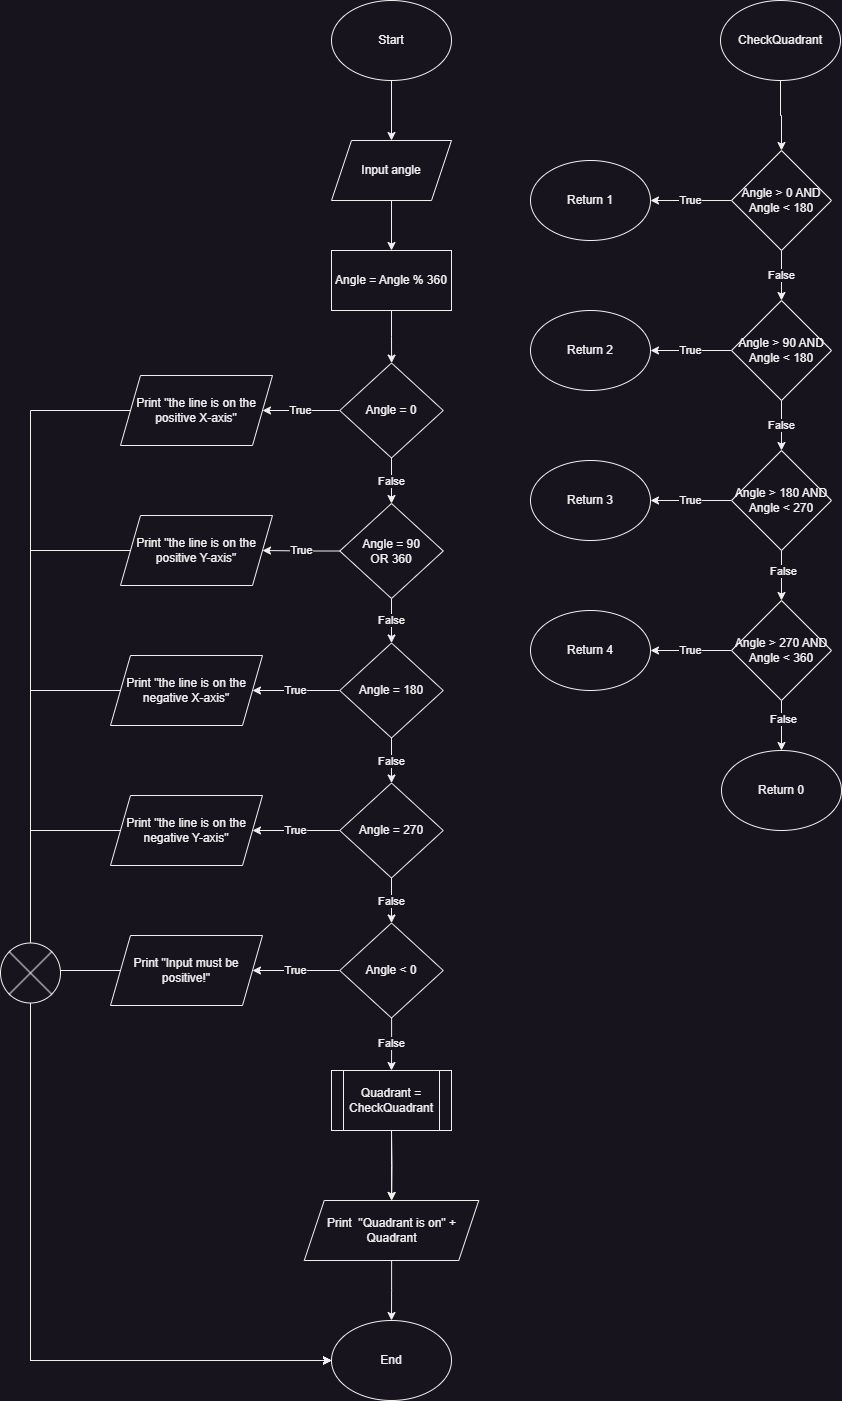

The diagram above was exported from draw.io. Its source (the exported page's mxGraphModel, read from the mxfile embedded in the PNG):
<mxGraphModel dx="1050" dy="621" grid="1" gridSize="10" guides="1" tooltips="1" connect="1" arrows="1" fold="1" page="1" pageScale="1" pageWidth="850" pageHeight="1100" math="0" shadow="0">
  <root>
    <mxCell id="0" />
    <mxCell id="1" parent="0" />
    <mxCell id="jTfygnhItzE6GSoGO5AF-3" value="" style="edgeStyle=orthogonalEdgeStyle;rounded=0;orthogonalLoop=1;jettySize=auto;html=1;" parent="1" source="jTfygnhItzE6GSoGO5AF-1" target="jTfygnhItzE6GSoGO5AF-2" edge="1">
      <mxGeometry relative="1" as="geometry" />
    </mxCell>
    <mxCell id="jTfygnhItzE6GSoGO5AF-1" value="Start" style="ellipse;whiteSpace=wrap;html=1;" parent="1" vertex="1">
      <mxGeometry x="461" width="120" height="80" as="geometry" />
    </mxCell>
    <mxCell id="jTfygnhItzE6GSoGO5AF-5" value="" style="edgeStyle=orthogonalEdgeStyle;rounded=0;orthogonalLoop=1;jettySize=auto;html=1;" parent="1" source="jTfygnhItzE6GSoGO5AF-2" target="jTfygnhItzE6GSoGO5AF-4" edge="1">
      <mxGeometry relative="1" as="geometry" />
    </mxCell>
    <mxCell id="jTfygnhItzE6GSoGO5AF-2" value="Input angle" style="shape=parallelogram;perimeter=parallelogramPerimeter;whiteSpace=wrap;html=1;fixedSize=1;" parent="1" vertex="1">
      <mxGeometry x="461" y="140" width="120" height="60" as="geometry" />
    </mxCell>
    <mxCell id="pajdl-OMX4sMssUlOcyz-2" value="" style="edgeStyle=orthogonalEdgeStyle;rounded=0;orthogonalLoop=1;jettySize=auto;html=1;" parent="1" source="jTfygnhItzE6GSoGO5AF-4" target="pajdl-OMX4sMssUlOcyz-1" edge="1">
      <mxGeometry relative="1" as="geometry" />
    </mxCell>
    <mxCell id="jTfygnhItzE6GSoGO5AF-4" value="Angle = Angle % 360" style="rounded=0;whiteSpace=wrap;html=1;" parent="1" vertex="1">
      <mxGeometry x="461" y="250" width="120" height="60" as="geometry" />
    </mxCell>
    <mxCell id="pajdl-OMX4sMssUlOcyz-4" value="True" style="edgeStyle=orthogonalEdgeStyle;rounded=0;orthogonalLoop=1;jettySize=auto;html=1;" parent="1" source="pajdl-OMX4sMssUlOcyz-1" target="pajdl-OMX4sMssUlOcyz-3" edge="1">
      <mxGeometry relative="1" as="geometry" />
    </mxCell>
    <mxCell id="pajdl-OMX4sMssUlOcyz-10" value="False" style="edgeStyle=orthogonalEdgeStyle;rounded=0;orthogonalLoop=1;jettySize=auto;html=1;" parent="1" source="pajdl-OMX4sMssUlOcyz-1" target="pajdl-OMX4sMssUlOcyz-5" edge="1">
      <mxGeometry relative="1" as="geometry" />
    </mxCell>
    <mxCell id="pajdl-OMX4sMssUlOcyz-1" value="Angle = 0" style="rhombus;whiteSpace=wrap;html=1;" parent="1" vertex="1">
      <mxGeometry x="469.25" y="362.5" width="103.5" height="95" as="geometry" />
    </mxCell>
    <mxCell id="pajdl-OMX4sMssUlOcyz-31" style="edgeStyle=orthogonalEdgeStyle;rounded=0;orthogonalLoop=1;jettySize=auto;html=1;entryX=0;entryY=0.5;entryDx=0;entryDy=0;" parent="1" source="pajdl-OMX4sMssUlOcyz-3" target="pajdl-OMX4sMssUlOcyz-24" edge="1">
      <mxGeometry relative="1" as="geometry">
        <Array as="points">
          <mxPoint x="160" y="410" />
          <mxPoint x="160" y="1360" />
        </Array>
      </mxGeometry>
    </mxCell>
    <mxCell id="pajdl-OMX4sMssUlOcyz-3" value="Print &quot;the line is on the positive X-axis&quot;" style="shape=parallelogram;perimeter=parallelogramPerimeter;whiteSpace=wrap;html=1;fixedSize=1;" parent="1" vertex="1">
      <mxGeometry x="250" y="375" width="152" height="70" as="geometry" />
    </mxCell>
    <mxCell id="pajdl-OMX4sMssUlOcyz-11" value="False" style="edgeStyle=orthogonalEdgeStyle;rounded=0;orthogonalLoop=1;jettySize=auto;html=1;" parent="1" source="pajdl-OMX4sMssUlOcyz-5" target="pajdl-OMX4sMssUlOcyz-6" edge="1">
      <mxGeometry relative="1" as="geometry" />
    </mxCell>
    <mxCell id="pajdl-OMX4sMssUlOcyz-20" value="True" style="edgeStyle=orthogonalEdgeStyle;rounded=0;orthogonalLoop=1;jettySize=auto;html=1;" parent="1" source="pajdl-OMX4sMssUlOcyz-5" target="pajdl-OMX4sMssUlOcyz-19" edge="1">
      <mxGeometry relative="1" as="geometry" />
    </mxCell>
    <mxCell id="pajdl-OMX4sMssUlOcyz-5" value="Angle = 90&lt;br&gt;OR 360" style="rhombus;whiteSpace=wrap;html=1;" parent="1" vertex="1">
      <mxGeometry x="469.25" y="503" width="103.5" height="95" as="geometry" />
    </mxCell>
    <mxCell id="pajdl-OMX4sMssUlOcyz-12" value="False" style="edgeStyle=orthogonalEdgeStyle;rounded=0;orthogonalLoop=1;jettySize=auto;html=1;" parent="1" source="pajdl-OMX4sMssUlOcyz-6" target="pajdl-OMX4sMssUlOcyz-7" edge="1">
      <mxGeometry relative="1" as="geometry" />
    </mxCell>
    <mxCell id="pajdl-OMX4sMssUlOcyz-21" value="True" style="edgeStyle=orthogonalEdgeStyle;rounded=0;orthogonalLoop=1;jettySize=auto;html=1;" parent="1" source="pajdl-OMX4sMssUlOcyz-6" target="pajdl-OMX4sMssUlOcyz-18" edge="1">
      <mxGeometry relative="1" as="geometry" />
    </mxCell>
    <mxCell id="pajdl-OMX4sMssUlOcyz-6" value="Angle = 180" style="rhombus;whiteSpace=wrap;html=1;" parent="1" vertex="1">
      <mxGeometry x="469.25" y="642.5" width="103.5" height="95" as="geometry" />
    </mxCell>
    <mxCell id="pajdl-OMX4sMssUlOcyz-13" value="False" style="edgeStyle=orthogonalEdgeStyle;rounded=0;orthogonalLoop=1;jettySize=auto;html=1;" parent="1" source="pajdl-OMX4sMssUlOcyz-7" target="pajdl-OMX4sMssUlOcyz-8" edge="1">
      <mxGeometry relative="1" as="geometry" />
    </mxCell>
    <mxCell id="pajdl-OMX4sMssUlOcyz-22" value="True" style="edgeStyle=orthogonalEdgeStyle;rounded=0;orthogonalLoop=1;jettySize=auto;html=1;" parent="1" source="pajdl-OMX4sMssUlOcyz-7" target="pajdl-OMX4sMssUlOcyz-17" edge="1">
      <mxGeometry relative="1" as="geometry" />
    </mxCell>
    <mxCell id="pajdl-OMX4sMssUlOcyz-7" value="Angle = 270" style="rhombus;whiteSpace=wrap;html=1;" parent="1" vertex="1">
      <mxGeometry x="469.25" y="782.5" width="103.5" height="95" as="geometry" />
    </mxCell>
    <mxCell id="pajdl-OMX4sMssUlOcyz-14" value="False" style="edgeStyle=orthogonalEdgeStyle;rounded=0;orthogonalLoop=1;jettySize=auto;html=1;entryX=0.5;entryY=0;entryDx=0;entryDy=0;" parent="1" source="pajdl-OMX4sMssUlOcyz-8" target="pajdl-OMX4sMssUlOcyz-37" edge="1">
      <mxGeometry relative="1" as="geometry">
        <mxPoint x="521" y="1080" as="targetPoint" />
      </mxGeometry>
    </mxCell>
    <mxCell id="pajdl-OMX4sMssUlOcyz-23" value="True" style="edgeStyle=orthogonalEdgeStyle;rounded=0;orthogonalLoop=1;jettySize=auto;html=1;" parent="1" source="pajdl-OMX4sMssUlOcyz-8" target="pajdl-OMX4sMssUlOcyz-16" edge="1">
      <mxGeometry relative="1" as="geometry" />
    </mxCell>
    <mxCell id="pajdl-OMX4sMssUlOcyz-8" value="Angle &amp;lt; 0" style="rhombus;whiteSpace=wrap;html=1;" parent="1" vertex="1">
      <mxGeometry x="469.25" y="922.5" width="103.5" height="95" as="geometry" />
    </mxCell>
    <mxCell id="pajdl-OMX4sMssUlOcyz-27" style="edgeStyle=orthogonalEdgeStyle;rounded=0;orthogonalLoop=1;jettySize=auto;html=1;entryX=0;entryY=0.5;entryDx=0;entryDy=0;" parent="1" source="pajdl-OMX4sMssUlOcyz-16" target="pajdl-OMX4sMssUlOcyz-24" edge="1">
      <mxGeometry relative="1" as="geometry">
        <Array as="points">
          <mxPoint x="160" y="970" />
          <mxPoint x="160" y="1360" />
        </Array>
      </mxGeometry>
    </mxCell>
    <mxCell id="pajdl-OMX4sMssUlOcyz-16" value="Print &quot;Input must be &lt;br&gt;positive!&quot;" style="shape=parallelogram;perimeter=parallelogramPerimeter;whiteSpace=wrap;html=1;fixedSize=1;" parent="1" vertex="1">
      <mxGeometry x="240" y="935" width="152" height="70" as="geometry" />
    </mxCell>
    <mxCell id="pajdl-OMX4sMssUlOcyz-28" style="edgeStyle=orthogonalEdgeStyle;rounded=0;orthogonalLoop=1;jettySize=auto;html=1;entryX=0;entryY=0.5;entryDx=0;entryDy=0;" parent="1" source="pajdl-OMX4sMssUlOcyz-17" target="pajdl-OMX4sMssUlOcyz-24" edge="1">
      <mxGeometry relative="1" as="geometry">
        <Array as="points">
          <mxPoint x="160" y="830" />
          <mxPoint x="160" y="1360" />
        </Array>
      </mxGeometry>
    </mxCell>
    <mxCell id="pajdl-OMX4sMssUlOcyz-17" value="Print &quot;the line is on the negative Y-axis&quot;" style="shape=parallelogram;perimeter=parallelogramPerimeter;whiteSpace=wrap;html=1;fixedSize=1;" parent="1" vertex="1">
      <mxGeometry x="240" y="795" width="152" height="70" as="geometry" />
    </mxCell>
    <mxCell id="pajdl-OMX4sMssUlOcyz-29" style="edgeStyle=orthogonalEdgeStyle;rounded=0;orthogonalLoop=1;jettySize=auto;html=1;entryX=0;entryY=0.5;entryDx=0;entryDy=0;" parent="1" source="pajdl-OMX4sMssUlOcyz-18" target="pajdl-OMX4sMssUlOcyz-24" edge="1">
      <mxGeometry relative="1" as="geometry">
        <Array as="points">
          <mxPoint x="160" y="690" />
          <mxPoint x="160" y="1360" />
        </Array>
      </mxGeometry>
    </mxCell>
    <mxCell id="pajdl-OMX4sMssUlOcyz-18" value="Print &quot;the line is on the negative X-axis&quot;" style="shape=parallelogram;perimeter=parallelogramPerimeter;whiteSpace=wrap;html=1;fixedSize=1;" parent="1" vertex="1">
      <mxGeometry x="240" y="655" width="152" height="70" as="geometry" />
    </mxCell>
    <mxCell id="pajdl-OMX4sMssUlOcyz-30" style="edgeStyle=orthogonalEdgeStyle;rounded=0;orthogonalLoop=1;jettySize=auto;html=1;entryX=0;entryY=0.5;entryDx=0;entryDy=0;" parent="1" source="pajdl-OMX4sMssUlOcyz-19" target="pajdl-OMX4sMssUlOcyz-24" edge="1">
      <mxGeometry relative="1" as="geometry">
        <Array as="points">
          <mxPoint x="160" y="550" />
          <mxPoint x="160" y="1360" />
        </Array>
      </mxGeometry>
    </mxCell>
    <mxCell id="pajdl-OMX4sMssUlOcyz-19" value="Print &quot;the line is on the positive Y-axis&quot;" style="shape=parallelogram;perimeter=parallelogramPerimeter;whiteSpace=wrap;html=1;fixedSize=1;" parent="1" vertex="1">
      <mxGeometry x="250" y="515" width="152" height="70" as="geometry" />
    </mxCell>
    <mxCell id="pajdl-OMX4sMssUlOcyz-24" value="End" style="ellipse;whiteSpace=wrap;html=1;" parent="1" vertex="1">
      <mxGeometry x="461" y="1320" width="120" height="80" as="geometry" />
    </mxCell>
    <mxCell id="pajdl-OMX4sMssUlOcyz-35" value="" style="edgeStyle=orthogonalEdgeStyle;rounded=0;orthogonalLoop=1;jettySize=auto;html=1;" parent="1" target="pajdl-OMX4sMssUlOcyz-34" edge="1">
      <mxGeometry relative="1" as="geometry">
        <mxPoint x="521" y="1130" as="sourcePoint" />
      </mxGeometry>
    </mxCell>
    <mxCell id="pajdl-OMX4sMssUlOcyz-36" value="" style="edgeStyle=orthogonalEdgeStyle;rounded=0;orthogonalLoop=1;jettySize=auto;html=1;" parent="1" source="pajdl-OMX4sMssUlOcyz-34" target="pajdl-OMX4sMssUlOcyz-24" edge="1">
      <mxGeometry relative="1" as="geometry" />
    </mxCell>
    <mxCell id="pajdl-OMX4sMssUlOcyz-34" value="Print&amp;nbsp; &quot;Quadrant is on&quot; + Quadrant" style="shape=parallelogram;perimeter=parallelogramPerimeter;whiteSpace=wrap;html=1;fixedSize=1;" parent="1" vertex="1">
      <mxGeometry x="433.75" y="1200" width="174.5" height="60" as="geometry" />
    </mxCell>
    <mxCell id="pajdl-OMX4sMssUlOcyz-38" value="" style="edgeStyle=orthogonalEdgeStyle;rounded=0;orthogonalLoop=1;jettySize=auto;html=1;" parent="1" source="pajdl-OMX4sMssUlOcyz-37" target="pajdl-OMX4sMssUlOcyz-34" edge="1">
      <mxGeometry relative="1" as="geometry" />
    </mxCell>
    <mxCell id="pajdl-OMX4sMssUlOcyz-37" value="Quadrant = CheckQuadrant" style="shape=process;whiteSpace=wrap;html=1;backgroundOutline=1;" parent="1" vertex="1">
      <mxGeometry x="461" y="1070" width="120" height="60" as="geometry" />
    </mxCell>
    <mxCell id="pajdl-OMX4sMssUlOcyz-39" value="" style="verticalLabelPosition=bottom;verticalAlign=top;html=1;shape=mxgraph.flowchart.or;" parent="1" vertex="1">
      <mxGeometry x="130" y="942.5" width="60" height="60" as="geometry" />
    </mxCell>
    <mxCell id="IKY-rh9or1zYXpgbSBXB-1" value="" style="edgeStyle=orthogonalEdgeStyle;rounded=0;orthogonalLoop=1;jettySize=auto;html=1;" parent="1" source="IKY-rh9or1zYXpgbSBXB-2" target="IKY-rh9or1zYXpgbSBXB-7" edge="1">
      <mxGeometry relative="1" as="geometry" />
    </mxCell>
    <mxCell id="IKY-rh9or1zYXpgbSBXB-2" value="CheckQuadrant" style="ellipse;whiteSpace=wrap;html=1;" parent="1" vertex="1">
      <mxGeometry x="850" width="120" height="80" as="geometry" />
    </mxCell>
    <mxCell id="IKY-rh9or1zYXpgbSBXB-17" value="True" style="edgeStyle=orthogonalEdgeStyle;rounded=0;orthogonalLoop=1;jettySize=auto;html=1;" parent="1" source="IKY-rh9or1zYXpgbSBXB-3" target="IKY-rh9or1zYXpgbSBXB-13" edge="1">
      <mxGeometry relative="1" as="geometry" />
    </mxCell>
    <mxCell id="IKY-rh9or1zYXpgbSBXB-19" value="" style="edgeStyle=orthogonalEdgeStyle;rounded=0;orthogonalLoop=1;jettySize=auto;html=1;" parent="1" source="IKY-rh9or1zYXpgbSBXB-3" target="IKY-rh9or1zYXpgbSBXB-18" edge="1">
      <mxGeometry relative="1" as="geometry" />
    </mxCell>
    <mxCell id="IKY-rh9or1zYXpgbSBXB-21" value="False" style="edgeLabel;html=1;align=center;verticalAlign=middle;resizable=0;points=[];" parent="IKY-rh9or1zYXpgbSBXB-19" vertex="1" connectable="0">
      <mxGeometry x="-0.2776" y="1" relative="1" as="geometry">
        <mxPoint as="offset" />
      </mxGeometry>
    </mxCell>
    <mxCell id="IKY-rh9or1zYXpgbSBXB-3" value="Angle &amp;gt; 270 AND&lt;br&gt;Angle &amp;lt; 360" style="rhombus;whiteSpace=wrap;html=1;" parent="1" vertex="1">
      <mxGeometry x="861" y="600" width="100" height="100" as="geometry" />
    </mxCell>
    <mxCell id="IKY-rh9or1zYXpgbSBXB-4" value="False" style="edgeStyle=orthogonalEdgeStyle;rounded=0;orthogonalLoop=1;jettySize=auto;html=1;" parent="1" source="IKY-rh9or1zYXpgbSBXB-5" target="IKY-rh9or1zYXpgbSBXB-9" edge="1">
      <mxGeometry relative="1" as="geometry" />
    </mxCell>
    <mxCell id="IKY-rh9or1zYXpgbSBXB-15" value="True" style="edgeStyle=orthogonalEdgeStyle;rounded=0;orthogonalLoop=1;jettySize=auto;html=1;" parent="1" source="IKY-rh9or1zYXpgbSBXB-5" target="IKY-rh9or1zYXpgbSBXB-11" edge="1">
      <mxGeometry relative="1" as="geometry" />
    </mxCell>
    <mxCell id="IKY-rh9or1zYXpgbSBXB-5" value="Angle &amp;gt; 90 AND&lt;br&gt;Angle &amp;lt; 180" style="rhombus;whiteSpace=wrap;html=1;" parent="1" vertex="1">
      <mxGeometry x="861" y="300" width="100" height="100" as="geometry" />
    </mxCell>
    <mxCell id="IKY-rh9or1zYXpgbSBXB-6" value="False" style="edgeStyle=orthogonalEdgeStyle;rounded=0;orthogonalLoop=1;jettySize=auto;html=1;" parent="1" source="IKY-rh9or1zYXpgbSBXB-7" target="IKY-rh9or1zYXpgbSBXB-5" edge="1">
      <mxGeometry relative="1" as="geometry" />
    </mxCell>
    <mxCell id="IKY-rh9or1zYXpgbSBXB-14" value="True" style="edgeStyle=orthogonalEdgeStyle;rounded=0;orthogonalLoop=1;jettySize=auto;html=1;" parent="1" source="IKY-rh9or1zYXpgbSBXB-7" target="IKY-rh9or1zYXpgbSBXB-10" edge="1">
      <mxGeometry relative="1" as="geometry" />
    </mxCell>
    <mxCell id="IKY-rh9or1zYXpgbSBXB-7" value="Angle &amp;gt; 0 AND&lt;br&gt;Angle &amp;lt; 180" style="rhombus;whiteSpace=wrap;html=1;" parent="1" vertex="1">
      <mxGeometry x="861" y="150" width="100" height="100" as="geometry" />
    </mxCell>
    <mxCell id="IKY-rh9or1zYXpgbSBXB-8" value="" style="edgeStyle=orthogonalEdgeStyle;rounded=0;orthogonalLoop=1;jettySize=auto;html=1;" parent="1" source="IKY-rh9or1zYXpgbSBXB-9" target="IKY-rh9or1zYXpgbSBXB-3" edge="1">
      <mxGeometry relative="1" as="geometry" />
    </mxCell>
    <mxCell id="IKY-rh9or1zYXpgbSBXB-20" value="False" style="edgeLabel;html=1;align=center;verticalAlign=middle;resizable=0;points=[];" parent="IKY-rh9or1zYXpgbSBXB-8" vertex="1" connectable="0">
      <mxGeometry x="-0.2071" y="1" relative="1" as="geometry">
        <mxPoint as="offset" />
      </mxGeometry>
    </mxCell>
    <mxCell id="IKY-rh9or1zYXpgbSBXB-16" value="True" style="edgeStyle=orthogonalEdgeStyle;rounded=0;orthogonalLoop=1;jettySize=auto;html=1;" parent="1" source="IKY-rh9or1zYXpgbSBXB-9" target="IKY-rh9or1zYXpgbSBXB-12" edge="1">
      <mxGeometry relative="1" as="geometry" />
    </mxCell>
    <mxCell id="IKY-rh9or1zYXpgbSBXB-9" value="Angle &amp;gt; 180 AND&lt;br&gt;Angle &amp;lt; 270" style="rhombus;whiteSpace=wrap;html=1;" parent="1" vertex="1">
      <mxGeometry x="861" y="450" width="100" height="100" as="geometry" />
    </mxCell>
    <mxCell id="IKY-rh9or1zYXpgbSBXB-10" value="Return 1" style="ellipse;whiteSpace=wrap;html=1;" parent="1" vertex="1">
      <mxGeometry x="660" y="160" width="120" height="80" as="geometry" />
    </mxCell>
    <mxCell id="IKY-rh9or1zYXpgbSBXB-11" value="Return 2" style="ellipse;whiteSpace=wrap;html=1;" parent="1" vertex="1">
      <mxGeometry x="660" y="310" width="120" height="80" as="geometry" />
    </mxCell>
    <mxCell id="IKY-rh9or1zYXpgbSBXB-12" value="Return 3" style="ellipse;whiteSpace=wrap;html=1;" parent="1" vertex="1">
      <mxGeometry x="660" y="460" width="120" height="80" as="geometry" />
    </mxCell>
    <mxCell id="IKY-rh9or1zYXpgbSBXB-13" value="Return 4" style="ellipse;whiteSpace=wrap;html=1;" parent="1" vertex="1">
      <mxGeometry x="660" y="610" width="120" height="80" as="geometry" />
    </mxCell>
    <mxCell id="IKY-rh9or1zYXpgbSBXB-18" value="Return 0" style="ellipse;whiteSpace=wrap;html=1;" parent="1" vertex="1">
      <mxGeometry x="851" y="750" width="120" height="80" as="geometry" />
    </mxCell>
  </root>
</mxGraphModel>